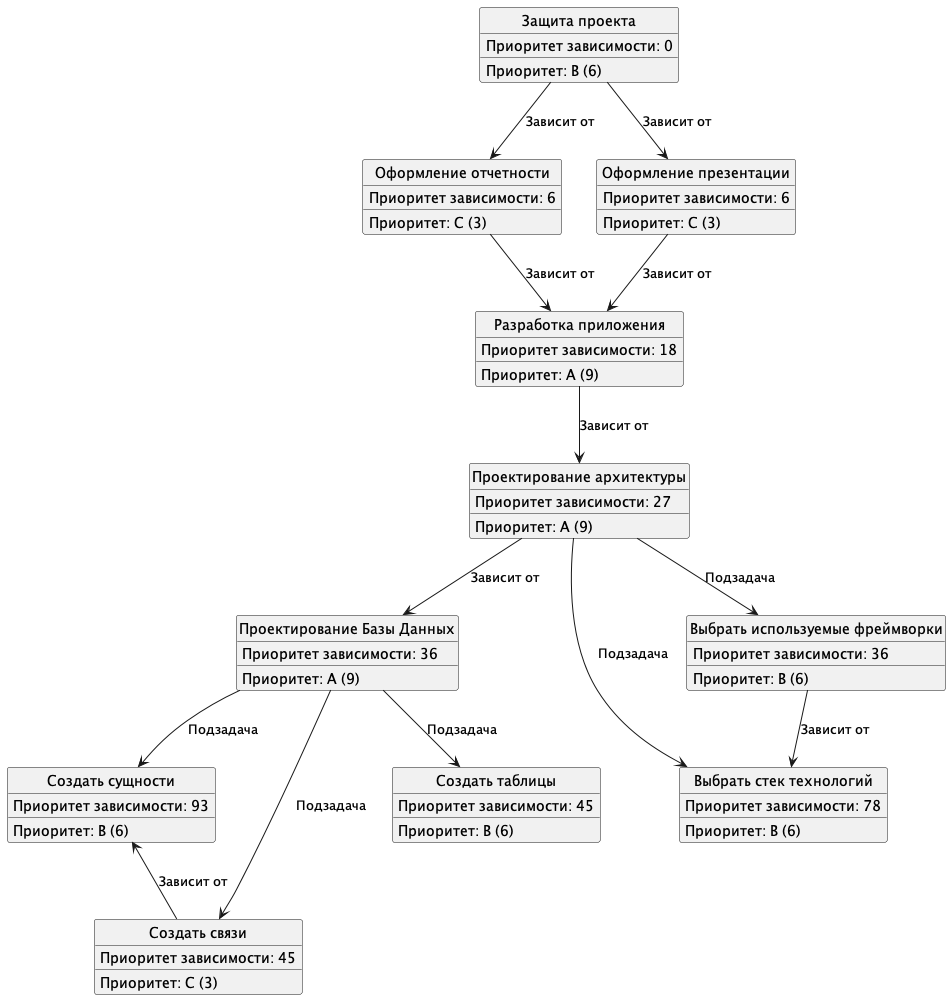

The diagram above was rendered by PlantUML. Its source (embedded in the PNG):
@startuml TaskPrioritySchema

'left to right direction

hide circle
hide empty members

class "Проектирование Базы Данных" as DB {
    Приоритет: A (9)
    Приоритет зависимости: 36
}

class "Создать связи" as Relations {
    Приоритет: C (3)
    Приоритет зависимости: 45
}

class "Создать сущности" as Entities {
    Приоритет: B (6)
    Приоритет зависимости: 93
}

class "Создать таблицы" as Tables {
    Приоритет: B (6)
    Приоритет зависимости: 45
}

class "Проектирование архитектуры" as Architecture {
    Приоритет: A (9)
    Приоритет зависимости: 27
}

class "Выбрать стек технологий" as TechStack {
    Приоритет: B (6)
    Приоритет зависимости: 78
}

class "Выбрать используемые фреймворки" as Frameworks {
    Приоритет: B (6)
    Приоритет зависимости: 36
}

class "Разработка приложения" as Development {
    Приоритет: A (9)
    Приоритет зависимости: 18
}

class "Оформление отчетности" as Reporting {
    Приоритет: C (3)
    Приоритет зависимости: 6
}

class "Оформление презентации" as Presentation {
    Приоритет: C (3)
    Приоритет зависимости: 6
}

class "Защита проекта" as Protection {
    Приоритет: B (6)
    Приоритет зависимости: 0
}

DB --> Entities : Подзадача
DB --> Tables : Подзадача
DB --> Relations : Подзадача

Relations -u-> Entities : Зависит от

Architecture --> TechStack : Подзадача
Architecture --> Frameworks : Подзадача

Frameworks --> TechStack : Зависит от

Architecture --> DB : Зависит от

Development --> Architecture : Зависит от

Protection --> Reporting : Зависит от
Protection --> Presentation : Зависит от

Reporting --> Development : Зависит от
Presentation --> Development : Зависит от



@enduml